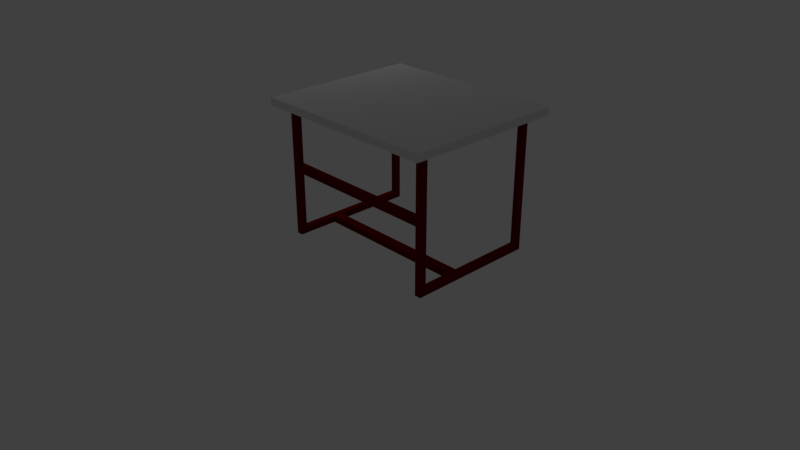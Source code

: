 # Source: banco.blend  (saved by Blender 2.78.0; exported with 4.5.12 LTS)
import bpy
from mathutils import Matrix  # noqa: F401  (used for matrix-valued properties, if any)

bpy.ops.wm.read_factory_settings(use_empty=True)
scene = bpy.context.scene
scene.name = 'Scene'

# ---- collections
col_collection_1 = bpy.data.collections.new('Collection 1'); scene.collection.children.link(col_collection_1)

# ---- materials (node trees are filled in below, after node groups)
mat_material = bpy.data.materials.new('Material')
mat_material.alpha_threshold = 0.0
mat_material.use_transparent_shadow = False
mat_material.roughness = 0.5
mat_material.specular_intensity = 0.0
mat_material_004 = bpy.data.materials.new('Material.004')
mat_material_004.alpha_threshold = 0.0
mat_material_004.use_transparent_shadow = False
mat_material_004.diffuse_color = (0.1376, 0.0, 0.001164, 1.0)
mat_material_004.roughness = 0.5
mat_material_004.specular_intensity = 0.0

# ---- material node trees

# ---- world
world_world = bpy.data.worlds.new('World'); scene.world = world_world
world_world.color = (0.05088, 0.05088, 0.05088)
world_world.use_sun_shadow = False
world_world.sun_shadow_jitter_overblur = 0.0
world_world.cycles.sampling_method = 'MANUAL'

# ---- cameras
cam_camera = bpy.data.cameras.new('Camera')
cam_camera.clip_end = 100.0
cam_camera.lens = 35.0
cam_camera.sensor_width = 32.0
cam_camera.sensor_height = 18.0
cam_camera.ortho_scale = 7.314
cam_camera.dof.focus_distance = 0.0
cam_camera.dof.aperture_fstop = 128.0

# ---- lights
light_lamp = bpy.data.lights.new('Lamp', 'POINT')
light_lamp.transmission_factor = 0.0
light_lamp.cutoff_distance = 30.0
light_lamp.energy = 100.0
light_lamp.shadow_buffer_clip_start = 1.001
light_lamp.shadow_soft_size = 0.1
light_lamp.shadow_maximum_resolution = 0.006
light_lamp.use_absolute_resolution = True

# ---- meshes
me_cube_005 = bpy.data.meshes.new('Cube.005')
me_cube_005.from_pydata([(-0.9115, -0.488, 35.76), (-0.9115, -0.488, 37.76), (-0.9115, 1.512, 35.76), (-0.9115, 1.512, 37.76), (1.088, -0.488, 35.76), (1.088, -0.488, 37.76), (1.088, 1.512, 35.76), (1.088, 1.512, 37.76), (-0.8109, -0.3069, 0.6912), (-0.8109, -0.3069, 2.48), (-0.8109, 1.321, 0.6912), (-0.8109, 1.321, 2.48), (-0.7438, 1.321, 0.6912), (-0.7438, -0.3069, 2.48), (-0.7438, 1.321, 2.48), (-0.7438, -0.3069, 0.6912), (-0.8109, 1.249, 0.6912), (-0.8109, 1.249, 2.48), (-0.7438, 1.249, 0.6912), (-0.7438, 1.249, 2.48), (-0.8109, -0.2254, 0.6912), (-0.7438, -0.2254, 0.6912), (-0.7438, -0.2254, 2.48), (-0.8109, -0.2254, 2.48), (-0.8109, -0.3069, 34.24), (-0.8109, -0.3069, 35.88), (-0.8109, 1.321, 34.24), (-0.8109, 1.321, 35.88), (-0.7438, 1.321, 34.24), (-0.7438, -0.3069, 35.88), (-0.7438, 1.321, 35.88), (-0.7438, -0.3069, 34.24), (-0.8109, 1.249, 34.24), (-0.8109, 1.249, 35.88), (-0.8109, 0.2028, 2.48), (-0.7438, 0.2028, 2.48), (-0.7438, 0.2028, 0.6912), (-0.8109, 0.2028, 0.6912), (-0.7438, 1.249, 34.24), (-0.7438, 1.249, 35.88), (-0.8109, -0.2254, 34.24), (-0.7438, 0.3165, 2.48), (-0.7438, 0.3165, 0.6912), (-0.8109, 0.3165, 0.6912), (-0.7438, -0.2254, 34.24), (-0.7438, -0.2254, 35.88), (-0.8109, -0.2254, 35.88), (-0.8109, 0.3165, 2.48), (-0.8109, -0.3069, 18.36), (-0.8109, -0.2254, 18.36), (-0.7438, -0.3069, 18.36), (-0.7438, -0.2254, 18.36), (-0.8109, -0.3069, 20.37), (-0.8109, -0.2254, 20.37), (-0.7438, -0.3069, 20.37), (-0.7438, -0.2254, 20.37), (-0.8109, 0.5786, 35.88), (-0.8109, 0.5786, 34.24), (-0.7438, 0.5786, 34.24), (-0.7438, 0.5786, 35.88), (-0.8109, 0.4509, 34.24), (-0.7438, 0.4509, 34.24), (-0.7438, 0.4509, 35.88), (-0.8109, 0.4509, 35.88), (-0.7438, 0.2028, 2.48), (-0.7438, 0.2028, 0.6912), (-0.7438, 0.3165, 2.48), (-0.7438, 0.3165, 0.6912), (-0.7438, -0.2254, 18.36), (-0.7438, -0.2254, 20.37), (0.9145, -0.3069, 0.6912), (0.9145, -0.3069, 2.48), (0.9145, 1.321, 0.6912), (0.9145, 1.321, 2.48), (0.982, 1.321, 0.6912), (0.982, -0.3069, 2.48), (0.982, 1.321, 2.48), (0.982, -0.3069, 0.6912), (0.9145, 1.249, 0.6912), (0.9145, 1.249, 2.48), (0.982, 1.249, 0.6912), (0.982, 1.249, 2.48), (0.9145, -0.2254, 0.6912), (0.982, -0.2254, 0.6912), (0.982, -0.2254, 2.48), (0.9145, -0.2254, 2.48), (0.9145, -0.3069, 34.24), (0.9145, -0.3069, 35.88), (0.9145, 1.321, 34.24), (0.9145, 1.321, 35.88), (0.982, 1.321, 34.24), (0.982, -0.3069, 35.88), (0.982, 1.321, 35.88), (0.982, -0.3069, 34.24), (0.9145, 1.249, 34.24), (0.9145, 1.249, 35.88), (0.9145, 0.2028, 2.48), (0.982, 0.2028, 2.48), (0.982, 0.2028, 0.6912), (0.9145, 0.2028, 0.6912), (0.982, 1.249, 34.24), (0.982, 1.249, 35.88), (0.9145, -0.2254, 34.24), (0.982, 0.3165, 2.48), (0.982, 0.3165, 0.6912), (0.9145, 0.3165, 0.6912), (0.982, -0.2254, 34.24), (0.982, -0.2254, 35.88), (0.9145, -0.2254, 35.88), (0.9145, 0.3165, 2.48), (0.9145, -0.3069, 18.36), (0.9145, -0.2254, 18.36), (0.982, -0.3069, 18.36), (0.982, -0.2254, 18.36), (0.9145, -0.3069, 20.37), (0.9145, -0.2254, 20.37), (0.982, -0.3069, 20.37), (0.982, -0.2254, 20.37), (0.9145, 0.5786, 35.88), (0.9145, 0.5786, 34.24), (0.982, 0.5786, 34.24), (0.982, 0.5786, 35.88), (0.9145, 0.4509, 34.24), (0.982, 0.4509, 34.24), (0.982, 0.4509, 35.88), (0.9145, 0.4509, 35.88)], [], [(0, 1, 3, 2), (2, 3, 7, 6), (6, 7, 5, 4), (4, 5, 1, 0), (2, 6, 4, 0), (7, 3, 1, 5), (16, 17, 11, 10), (15, 13, 9, 8), (22, 23, 9, 13), (10, 11, 14, 12), (20, 21, 15, 8), (10, 12, 18, 16), (14, 11, 17, 19), (43, 47, 17, 16), (8, 9, 23, 20), (37, 36, 21, 20), (35, 34, 23, 22), (42, 18, 19, 41), (32, 33, 27, 26), (31, 29, 25, 24), (45, 46, 25, 29), (21, 36, 35, 22), (41, 47, 34, 35), (26, 27, 30, 28), (40, 24, 31, 44), (37, 34, 47, 43), (20, 23, 34, 37), (43, 42, 36, 37), (26, 32, 38, 28), (16, 18, 42, 43), (30, 27, 33, 39), (57, 56, 33, 32), (24, 25, 46, 40), (30, 39, 38, 28), (60, 61, 44, 40), (44, 45, 29, 31), (14, 19, 18, 12), (62, 63, 46, 45), (36, 42, 41, 35), (19, 17, 47, 41), (58, 38, 39, 59), (21, 22, 13, 15), (48, 49, 23, 9), (50, 48, 9, 13), (50, 13, 22, 51), (53, 40, 44, 55), (14, 11, 26, 28), (32, 26, 11, 17), (19, 38, 32, 17), (38, 19, 14, 28), (23, 49, 51, 22), (54, 50, 51, 55), (54, 52, 48, 50), (52, 53, 49, 48), (24, 40, 53, 52), (31, 24, 52, 54), (31, 54, 55, 44), (49, 53, 55, 51), (61, 58, 59, 62), (39, 33, 56, 59), (32, 38, 58, 57), (60, 63, 56, 57), (40, 46, 63, 60), (44, 61, 62, 45), (59, 56, 63, 62), (57, 58, 61, 60), (65, 64, 66, 67), (55, 54, 114, 115), (78, 79, 73, 72), (77, 75, 71, 70), (84, 85, 71, 75), (72, 73, 76, 74), (82, 83, 77, 70), (72, 74, 80, 78), (76, 73, 79, 81), (105, 109, 79, 78), (70, 71, 85, 82), (99, 98, 83, 82), (97, 96, 85, 84), (104, 80, 81, 103), (94, 95, 89, 88), (93, 91, 87, 86), (107, 108, 87, 91), (83, 98, 97, 84), (103, 109, 96, 97), (88, 89, 92, 90), (102, 106, 93, 86), (99, 96, 109, 105), (82, 85, 96, 99), (105, 104, 98, 99), (88, 90, 100, 94), (78, 80, 104, 105), (92, 89, 95, 101), (119, 118, 95, 94), (86, 87, 108, 102), (92, 101, 100, 90), (122, 123, 106, 102), (106, 107, 91, 93), (76, 81, 80, 74), (124, 125, 108, 107), (98, 104, 103, 97), (81, 79, 109, 103), (120, 100, 101, 121), (83, 84, 75, 77), (110, 111, 85, 71), (112, 110, 71, 75), (112, 75, 84, 113), (115, 102, 106, 117), (76, 73, 88, 90), (94, 88, 73, 79), (81, 100, 94, 79), (100, 81, 76, 90), (85, 111, 113, 84), (116, 112, 113, 117), (116, 114, 110, 112), (114, 115, 111, 110), (86, 102, 115, 114), (93, 86, 114, 116), (93, 116, 117, 106), (111, 115, 117, 113), (123, 120, 121, 124), (101, 95, 118, 121), (94, 100, 120, 119), (122, 125, 118, 119), (102, 108, 125, 122), (106, 123, 124, 107), (121, 118, 125, 124), (119, 120, 123, 122), (99, 65, 67, 105), (67, 66, 109, 105), (99, 96, 64, 65), (66, 64, 96, 109), (51, 111, 110, 50), (54, 50, 110, 114), (115, 111, 68, 69), (118, 119, 58, 59), (125, 62, 61, 122), (125, 118, 59, 62), (122, 61, 58, 119)])
me_cube_005.polygons.foreach_set('material_index', [0, 0, 0, 0, 0, 0, 1, 1, 1, 1, 1, 1, 1, 1, 1, 1, 1, 1, 1, 1, 1, 1, 1, 1, 1, 1, 1, 1, 1, 1, 1, 1, 1, 1, 1, 1, 1, 1, 1, 1, 1, 1, 1, 1, 1, 1, 1, 1, 1, 1, 1, 1, 1, 1, 1, 1, 1, 1, 1, 1, 1, 1, 1, 1, 1, 1, 1, 1, 1, 1, 1, 1, 1, 1, 1, 1, 1, 1, 1, 1, 1, 1, 1, 1, 1, 1, 1, 1, 1, 1, 1, 1, 1, 1, 1, 1, 1, 1, 1, 1, 1, 1, 1, 1, 1, 1, 1, 1, 1, 1, 1, 1, 1, 1, 1, 1, 1, 1, 1, 1, 1, 1, 1, 1, 1, 1, 1, 1, 1, 1, 1, 1, 1, 1, 1, 1, 1, 1, 1])
_uv = me_cube_005.uv_layers.new(name='UVMap')
_uv.uv.foreach_set('vector', [0.0, 0.0, 1.0, 0.0, 1.0, 1.0, 0.0, 1.0, 0.0, 0.0, 1.0, 0.0, 1.0, 1.0, 0.0, 1.0, 0.0, 0.0, 1.0, 0.0, 1.0, 1.0, 0.0, 1.0, 0.0, 0.0, 1.0, 0.0, 1.0, 1.0, 0.0, 1.0, 0.0, 0.0, 1.0, 0.0, 1.0, 1.0, 0.0, 1.0, 0.0, 0.0, 1.0, 0.0, 1.0, 1.0, 0.0, 1.0, 0.0, 0.0, 1.0, 0.0, 1.0, 1.0, 0.0, 1.0, 0.0, 0.0, 1.0, 0.0, 1.0, 1.0, 0.0, 1.0, 0.0, 0.0, 1.0, 0.0, 1.0, 1.0, 0.0, 1.0, 0.0, 0.0, 1.0, 0.0, 1.0, 1.0, 0.0, 1.0, 0.0, 0.0, 1.0, 0.0, 1.0, 1.0, 0.0, 1.0, 0.0, 0.0, 1.0, 0.0, 1.0, 1.0, 0.0, 1.0, 0.0, 0.0, 1.0, 0.0, 1.0, 1.0, 0.0, 1.0, 0.0, 0.0, 1.0, 0.0, 1.0, 1.0, 0.0, 1.0, 0.0, 0.0, 1.0, 0.0, 1.0, 1.0, 0.0, 1.0, 0.0, 0.0, 1.0, 0.0, 1.0, 1.0, 0.0, 1.0, 0.0, 0.0, 1.0, 0.0, 1.0, 1.0, 0.0, 1.0, 0.0, 0.0, 1.0, 0.0, 1.0, 1.0, 0.0, 1.0, 0.0, 0.0, 1.0, 0.0, 1.0, 1.0, 0.0, 1.0, 0.0, 0.0, 1.0, 0.0, 1.0, 1.0, 0.0, 1.0, 0.0, 0.0, 1.0, 0.0, 1.0, 1.0, 0.0, 1.0, 0.0, 0.0, 1.0, 0.0, 1.0, 1.0, 0.0, 1.0, 0.0, 0.0, 1.0, 0.0, 1.0, 1.0, 0.0, 1.0, 0.0, 0.0, 1.0, 0.0, 1.0, 1.0, 0.0, 1.0, 0.0, 0.0, 0.0, 1.0, 1.0, 1.0, 1.0, 0.0, 0.0, 0.0, 1.0, 0.0, 1.0, 1.0, 0.0, 1.0, 0.0, 0.0, 1.0, 0.0, 1.0, 1.0, 0.0, 1.0, 0.0, 0.0, 1.0, 0.0, 1.0, 1.0, 0.0, 1.0, 0.0, 0.0, 0.0, 1.0, 1.0, 1.0, 1.0, 0.0, 0.0, 0.0, 1.0, 0.0, 1.0, 1.0, 0.0, 1.0, 0.0, 0.0, 1.0, 0.0, 1.0, 1.0, 0.0, 1.0, 0.0, 0.0, 1.0, 0.0, 1.0, 1.0, 0.0, 1.0, 0.0, 0.0, 1.0, 0.0, 1.0, 1.0, 0.0, 1.0, 0.0, 0.0, 1.0, 0.0, 1.0, 1.0, 0.0, 1.0, 0.0, 0.0, 1.0, 0.0, 1.0, 1.0, 0.0, 1.0, 0.0, 0.0, 1.0, 0.0, 1.0, 1.0, 0.0, 1.0, 0.0, 0.0, 1.0, 0.0, 1.0, 1.0, 0.0, 1.0, 0.0, 0.0, 1.0, 0.0, 1.0, 1.0, 0.0, 1.0, 0.0, 0.0, 1.0, 0.0, 1.0, 1.0, 0.0, 1.0, 0.0, 0.0, 1.0, 0.0, 1.0, 1.0, 0.0, 1.0, 0.0, 0.0, 1.0, 0.0, 1.0, 1.0, 0.0, 1.0, 0.0, 0.0, 1.0, 0.0, 1.0, 1.0, 0.0, 1.0, 0.0, 0.0, 1.0, 0.0, 1.0, 1.0, 0.0, 1.0, 0.0, 0.0, 0.0, 1.0, 1.0, 1.0, 1.0, 0.0, 0.0, 0.0, 0.0, 1.0, 1.0, 1.0, 1.0, 0.0, 0.0, 0.0, 1.0, 0.0, 1.0, 1.0, 0.0, 1.0, 0.0, 0.0, 0.0, 1.0, 1.0, 1.0, 1.0, 0.0, 0.0, 0.0, 0.0, 1.0, 1.0, 1.0, 1.0, 0.0, 0.0, 0.0, 1.0, 0.0, 1.0, 1.0, 0.0, 1.0, 0.0, 0.0, 1.0, 0.0, 1.0, 1.0, 0.0, 1.0, 0.0, 0.0, 1.0, 0.0, 1.0, 1.0, 0.0, 1.0, 0.0, 0.0, 0.0, 1.0, 1.0, 1.0, 1.0, 0.0, 0.0, 0.0, 0.0, 1.0, 1.0, 1.0, 1.0, 0.0, 0.0, 0.0, 1.0, 0.0, 1.0, 1.0, 0.0, 1.0, 0.0, 0.0, 1.0, 0.0, 1.0, 1.0, 0.0, 1.0, 0.0, 0.0, 0.0, 1.0, 1.0, 1.0, 1.0, 0.0, 0.0, 0.0, 0.0, 1.0, 1.0, 1.0, 1.0, 0.0, 0.0, 0.0, 1.0, 0.0, 1.0, 1.0, 0.0, 1.0, 0.0, 0.0, 1.0, 0.0, 1.0, 1.0, 0.0, 1.0, 0.0, 0.0, 1.0, 0.0, 1.0, 1.0, 0.0, 1.0, 0.0, 0.0, 1.0, 0.0, 1.0, 1.0, 0.0, 1.0, 0.0, 0.0, 1.0, 0.0, 1.0, 1.0, 0.0, 1.0, 0.0, 0.0, 1.0, 0.0, 1.0, 1.0, 0.0, 1.0, 0.0, 0.0, 1.0, 0.0, 1.0, 1.0, 0.0, 1.0, 0.0, 0.0, 1.0, 0.0, 1.0, 1.0, 0.0, 1.0, 0.0, 0.0, 1.0, 0.0, 1.0, 1.0, 0.0, 1.0, 0.0, 0.0, 0.0, 1.0, 1.0, 1.0, 1.0, 0.0, 0.0, 0.0, 0.0, 1.0, 1.0, 1.0, 1.0, 0.0, 0.0, 0.0, 1.0, 0.0, 1.0, 1.0, 0.0, 1.0, 0.0, 0.0, 1.0, 0.0, 1.0, 1.0, 0.0, 1.0, 0.0, 0.0, 1.0, 0.0, 1.0, 1.0, 0.0, 1.0, 0.0, 0.0, 1.0, 0.0, 1.0, 1.0, 0.0, 1.0, 0.0, 0.0, 1.0, 0.0, 1.0, 1.0, 0.0, 1.0, 0.0, 0.0, 1.0, 0.0, 1.0, 1.0, 0.0, 1.0, 0.0, 0.0, 1.0, 0.0, 1.0, 1.0, 0.0, 1.0, 0.0, 0.0, 1.0, 0.0, 1.0, 1.0, 0.0, 1.0, 0.0, 0.0, 1.0, 0.0, 1.0, 1.0, 0.0, 1.0, 0.0, 0.0, 1.0, 0.0, 1.0, 1.0, 0.0, 1.0, 0.0, 0.0, 1.0, 0.0, 1.0, 1.0, 0.0, 1.0, 0.0, 0.0, 1.0, 0.0, 1.0, 1.0, 0.0, 1.0, 0.0, 0.0, 1.0, 0.0, 1.0, 1.0, 0.0, 1.0, 0.0, 0.0, 1.0, 0.0, 1.0, 1.0, 0.0, 1.0, 0.0, 0.0, 1.0, 0.0, 1.0, 1.0, 0.0, 1.0, 0.0, 0.0, 1.0, 0.0, 1.0, 1.0, 0.0, 1.0, 0.0, 0.0, 1.0, 0.0, 1.0, 1.0, 0.0, 1.0, 0.0, 0.0, 1.0, 0.0, 1.0, 1.0, 0.0, 1.0, 0.0, 0.0, 1.0, 0.0, 1.0, 1.0, 0.0, 1.0, 0.0, 0.0, 1.0, 0.0, 1.0, 1.0, 0.0, 1.0, 0.0, 0.0, 1.0, 0.0, 1.0, 1.0, 0.0, 1.0, 0.0, 0.0, 1.0, 0.0, 1.0, 1.0, 0.0, 1.0, 0.0, 0.0, 1.0, 0.0, 1.0, 1.0, 0.0, 1.0, 0.0, 0.0, 1.0, 0.0, 1.0, 1.0, 0.0, 1.0, 0.0, 0.0, 1.0, 0.0, 1.0, 1.0, 0.0, 1.0, 0.0, 0.0, 1.0, 0.0, 1.0, 1.0, 0.0, 1.0, 0.0, 0.0, 1.0, 0.0, 1.0, 1.0, 0.0, 1.0, 0.0, 0.0, 1.0, 0.0, 1.0, 1.0, 0.0, 1.0, 0.0, 0.0, 1.0, 0.0, 1.0, 1.0, 0.0, 1.0, 0.0, 0.0, 1.0, 0.0, 1.0, 1.0, 0.0, 1.0, 0.0, 0.0, 1.0, 0.0, 1.0, 1.0, 0.0, 1.0, 0.0, 0.0, 1.0, 0.0, 1.0, 1.0, 0.0, 1.0, 0.0, 0.0, 1.0, 0.0, 1.0, 1.0, 0.0, 1.0, 0.0, 0.0, 1.0, 0.0, 1.0, 1.0, 0.0, 1.0, 0.0, 0.0, 1.0, 0.0, 1.0, 1.0, 0.0, 1.0, 0.0, 0.0, 1.0, 0.0, 1.0, 1.0, 0.0, 1.0, 0.0, 0.0, 1.0, 0.0, 1.0, 1.0, 0.0, 1.0, 0.0, 0.0, 0.0, 1.0, 1.0, 1.0, 1.0, 0.0, 0.0, 0.0, 0.0, 1.0, 1.0, 1.0, 1.0, 0.0, 0.0, 0.0, 1.0, 0.0, 1.0, 1.0, 0.0, 1.0, 0.0, 0.0, 0.0, 1.0, 1.0, 1.0, 1.0, 0.0, 0.0, 0.0, 0.0, 1.0, 1.0, 1.0, 1.0, 0.0, 0.0, 0.0, 1.0, 0.0, 1.0, 1.0, 0.0, 1.0, 0.0, 0.0, 1.0, 0.0, 1.0, 1.0, 0.0, 1.0, 0.0, 0.0, 1.0, 0.0, 1.0, 1.0, 0.0, 1.0, 0.0, 0.0, 0.0, 1.0, 1.0, 1.0, 1.0, 0.0, 0.0, 0.0, 0.0, 1.0, 1.0, 1.0, 1.0, 0.0, 0.0, 0.0, 1.0, 0.0, 1.0, 1.0, 0.0, 1.0, 0.0, 0.0, 1.0, 0.0, 1.0, 1.0, 0.0, 1.0, 0.0, 0.0, 0.0, 1.0, 1.0, 1.0, 1.0, 0.0, 0.0, 0.0, 0.0, 1.0, 1.0, 1.0, 1.0, 0.0, 0.0, 0.0, 1.0, 0.0, 1.0, 1.0, 0.0, 1.0, 0.0, 0.0, 1.0, 0.0, 1.0, 1.0, 0.0, 1.0, 0.0, 0.0, 1.0, 0.0, 1.0, 1.0, 0.0, 1.0, 0.0, 0.0, 1.0, 0.0, 1.0, 1.0, 0.0, 1.0, 0.0, 0.0, 1.0, 0.0, 1.0, 1.0, 0.0, 1.0, 0.0, 0.0, 1.0, 0.0, 1.0, 1.0, 0.0, 1.0, 0.0, 0.0, 1.0, 0.0, 1.0, 1.0, 0.0, 1.0, 0.0, 0.0, 1.0, 0.0, 1.0, 1.0, 0.0, 1.0, 0.0, 0.0, 1.0, 0.0, 1.0, 1.0, 0.0, 1.0, 0.0, 0.0, 0.0, 1.0, 1.0, 1.0, 1.0, 0.0, 0.0, 0.0, 0.0, 1.0, 1.0, 1.0, 1.0, 0.0, 0.0, 0.0, 0.0, 1.0, 1.0, 1.0, 1.0, 0.0, 0.0, 0.0, 0.0, 1.0, 1.0, 1.0, 1.0, 0.0, 0.0, 0.0, 1.0, 0.0, 1.0, 1.0, 0.0, 1.0, 0.0, 0.0, 0.0, 1.0, 1.0, 1.0, 1.0, 0.0, 0.0, 0.0, 0.0, 1.0, 1.0, 1.0, 1.0, 0.0, 0.0, 0.0, 0.0, 1.0, 1.0, 1.0, 1.0, 0.0, 0.0, 0.0, 1.0, 0.0, 1.0, 1.0, 0.0, 1.0, 0.0, 0.0, 1.0, 0.0, 1.0, 1.0, 0.0, 1.0, 0.0, 0.0, 1.0, 0.0, 1.0, 1.0, 0.0, 1.0])
me_cube_005.materials.append(mat_material)
me_cube_005.materials.append(mat_material_004)
me_cube_005.use_remesh_preserve_volume = False
me_cube_005.use_remesh_preserve_attributes = False
me_cube_005.use_mirror_vertex_groups = False
me_cube_005.update()

# ---- objects
ob_cube_001 = bpy.data.objects.new('Cube.001', me_cube_005)
ob_lamp = bpy.data.objects.new('Lamp', light_lamp)
ob_camera = bpy.data.objects.new('Camera', cam_camera)

# ---- transforms, parenting, visibility, modifiers, constraints
ob_cube_001.location = (0.0, 0.0, 0.0)
ob_cube_001.scale = (1.3, 1.1, 0.0512)
ob_cube_001.lineart.crease_threshold = 0.0
ob_lamp.location = (-4.324, 2.187, 2.582)
ob_lamp.rotation_euler = (0.6503, 0.05522, 1.866)
ob_lamp.lock_rotations_4d = False
ob_lamp.empty_display_type = 'ARROWS'
ob_lamp.color = (0.0, 0.0, 0.0, 0.0)
ob_lamp.lineart.crease_threshold = 0.0
ob_camera.location = (7.481, -6.508, 5.344)
ob_camera.rotation_euler = (1.109, 0.0, 0.8149)
ob_camera.lock_rotations_4d = False
ob_camera.empty_display_type = 'ARROWS'
ob_camera.color = (0.0, 0.0, 0.0, 0.0)
ob_camera.display_type = 'WIRE'
ob_camera.lineart.crease_threshold = 0.0

# ---- collection membership
col_collection_1.objects.link(ob_cube_001)
col_collection_1.objects.link(ob_lamp)
col_collection_1.objects.link(ob_camera)

# ---- scene / render settings (as saved in the file)
scene.camera = ob_camera
scene.frame_start = 1; scene.frame_end = 250; scene.frame_set(1)
scene.render.engine = 'BLENDER_EEVEE_NEXT'
scene.render.resolution_percentage = 50
scene.render.dither_intensity = 0.0
scene.cycles.use_denoising = False
scene.cycles.samples = 128
scene.cycles.sampling_pattern = 'TABULATED_SOBOL'
scene.cycles.light_sampling_threshold = 0.0
scene.cycles.use_adaptive_sampling = False
scene.cycles.use_light_tree = False
scene.cycles.blur_glossy = 0.0
scene.cycles.sample_clamp_indirect = 0.0
scene.view_settings.view_transform = 'Standard'
bpy.context.view_layer.update()
